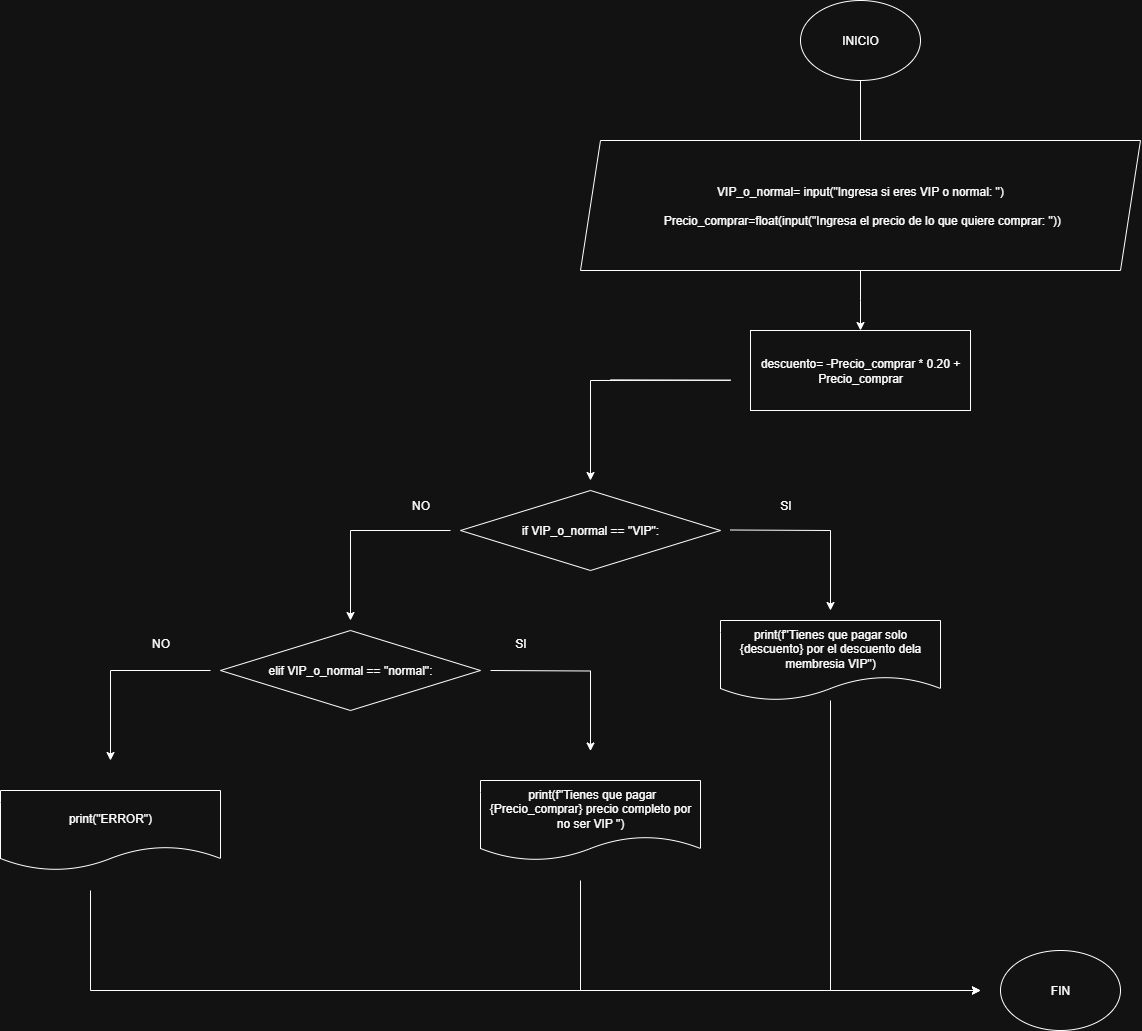

The diagram above was exported from draw.io. Its source (the exported page's mxGraphModel, read from the mxfile embedded in the PNG):
<mxGraphModel dx="2280" dy="852" grid="1" gridSize="10" guides="1" tooltips="1" connect="1" arrows="1" fold="1" page="1" pageScale="1" pageWidth="827" pageHeight="1169" math="0" shadow="0">
  <root>
    <mxCell id="0" />
    <mxCell id="1" parent="0" />
    <mxCell id="Yw_xNUoG3eBQ64Bg3pkV-1" value="INICIO" style="ellipse;whiteSpace=wrap;html=1;" parent="1" vertex="1">
      <mxGeometry x="330" y="80" width="120" height="80" as="geometry" />
    </mxCell>
    <mxCell id="Yw_xNUoG3eBQ64Bg3pkV-2" value="" style="endArrow=classic;html=1;rounded=0;exitX=0.5;exitY=1;exitDx=0;exitDy=0;" parent="1" source="Yw_xNUoG3eBQ64Bg3pkV-1" edge="1">
      <mxGeometry width="50" height="50" relative="1" as="geometry">
        <mxPoint x="390" y="290" as="sourcePoint" />
        <mxPoint x="390" y="250" as="targetPoint" />
      </mxGeometry>
    </mxCell>
    <mxCell id="fhSH-lmVkXbhdySJFJZm-3" style="edgeStyle=orthogonalEdgeStyle;rounded=0;orthogonalLoop=1;jettySize=auto;html=1;" parent="1" source="fhSH-lmVkXbhdySJFJZm-2" edge="1">
      <mxGeometry relative="1" as="geometry">
        <mxPoint x="310" y="280" as="targetPoint" />
        <Array as="points">
          <mxPoint x="340" y="270" />
          <mxPoint x="340" y="270" />
        </Array>
      </mxGeometry>
    </mxCell>
    <mxCell id="YI9gL0Y0WRFWxrpvlZOt-1" style="edgeStyle=orthogonalEdgeStyle;rounded=0;orthogonalLoop=1;jettySize=auto;html=1;" parent="1" source="fhSH-lmVkXbhdySJFJZm-2" edge="1">
      <mxGeometry relative="1" as="geometry">
        <mxPoint x="390" y="410" as="targetPoint" />
      </mxGeometry>
    </mxCell>
    <mxCell id="fhSH-lmVkXbhdySJFJZm-2" value="&lt;div&gt;&lt;div&gt;VIP_o_normal= input(&quot;Ingresa si eres VIP o normal: &quot;)&lt;/div&gt;&lt;div&gt;&lt;br&gt;&lt;/div&gt;&lt;div&gt;&amp;nbsp;Precio_comprar=float(input(&quot;Ingresa el precio de lo que quiere comprar: &quot;))&lt;/div&gt;&lt;/div&gt;" style="shape=parallelogram;perimeter=parallelogramPerimeter;whiteSpace=wrap;html=1;fixedSize=1;" parent="1" vertex="1">
      <mxGeometry x="110" y="220" width="560" height="130" as="geometry" />
    </mxCell>
    <mxCell id="fhSH-lmVkXbhdySJFJZm-5" value="" style="endArrow=classic;html=1;rounded=0;exitX=0.5;exitY=1;exitDx=0;exitDy=0;" parent="1" edge="1">
      <mxGeometry width="50" height="50" relative="1" as="geometry">
        <mxPoint x="260" y="609.5" as="sourcePoint" />
        <mxPoint x="360" y="690" as="targetPoint" />
        <Array as="points">
          <mxPoint x="360" y="610" />
        </Array>
      </mxGeometry>
    </mxCell>
    <mxCell id="fhSH-lmVkXbhdySJFJZm-6" value="SI" style="text;html=1;align=center;verticalAlign=middle;resizable=0;points=[];autosize=1;strokeColor=none;fillColor=none;" parent="1" vertex="1">
      <mxGeometry x="300" y="570" width="30" height="30" as="geometry" />
    </mxCell>
    <mxCell id="fhSH-lmVkXbhdySJFJZm-7" value="" style="endArrow=classic;html=1;rounded=0;" parent="1" edge="1">
      <mxGeometry width="50" height="50" relative="1" as="geometry">
        <mxPoint x="140" y="459.37" as="sourcePoint" />
        <mxPoint x="120" y="560" as="targetPoint" />
        <Array as="points">
          <mxPoint x="260" y="459.75" />
          <mxPoint x="120" y="460" />
        </Array>
      </mxGeometry>
    </mxCell>
    <mxCell id="fhSH-lmVkXbhdySJFJZm-9" value="" style="endArrow=classic;html=1;rounded=0;" parent="1" edge="1">
      <mxGeometry width="50" height="50" relative="1" as="geometry">
        <mxPoint x="-20" y="610" as="sourcePoint" />
        <mxPoint x="-120" y="700" as="targetPoint" />
        <Array as="points">
          <mxPoint x="-120" y="610" />
        </Array>
      </mxGeometry>
    </mxCell>
    <mxCell id="fhSH-lmVkXbhdySJFJZm-10" value="" style="endArrow=classic;html=1;rounded=0;" parent="1" edge="1">
      <mxGeometry width="50" height="50" relative="1" as="geometry">
        <mxPoint x="360" y="780" as="sourcePoint" />
        <mxPoint x="510" y="1070" as="targetPoint" />
        <Array as="points">
          <mxPoint x="360" y="1070" />
        </Array>
      </mxGeometry>
    </mxCell>
    <mxCell id="fhSH-lmVkXbhdySJFJZm-11" value="print(f&quot;Tienes que pagar solo {descuento} por el descuento dela membresia VIP&quot;)" style="shape=document;whiteSpace=wrap;html=1;boundedLbl=1;" parent="1" vertex="1">
      <mxGeometry x="250" y="700" width="220" height="80" as="geometry" />
    </mxCell>
    <mxCell id="fhSH-lmVkXbhdySJFJZm-23" value="FIN" style="ellipse;whiteSpace=wrap;html=1;" parent="1" vertex="1">
      <mxGeometry x="530" y="1030" width="120" height="80" as="geometry" />
    </mxCell>
    <mxCell id="Hv2R-oCZ1lQS8E_1_HCF-1" value="" style="endArrow=classic;html=1;rounded=0;exitX=0.5;exitY=1;exitDx=0;exitDy=0;" parent="1" edge="1">
      <mxGeometry width="50" height="50" relative="1" as="geometry">
        <mxPoint x="-380" y="970" as="sourcePoint" />
        <mxPoint x="510" y="1070" as="targetPoint" />
        <Array as="points">
          <mxPoint x="-380" y="1070" />
        </Array>
      </mxGeometry>
    </mxCell>
    <mxCell id="YI9gL0Y0WRFWxrpvlZOt-3" value="descuento= -Precio_comprar * 0.20 + Precio_comprar" style="rounded=0;whiteSpace=wrap;html=1;" parent="1" vertex="1">
      <mxGeometry x="280" y="410" width="220" height="80" as="geometry" />
    </mxCell>
    <mxCell id="YI9gL0Y0WRFWxrpvlZOt-5" value="if VIP_o_normal == &quot;VIP&quot;:" style="rhombus;whiteSpace=wrap;html=1;" parent="1" vertex="1">
      <mxGeometry x="-10" y="570" width="260" height="80" as="geometry" />
    </mxCell>
    <mxCell id="YI9gL0Y0WRFWxrpvlZOt-6" value="NO" style="text;html=1;align=center;verticalAlign=middle;resizable=0;points=[];autosize=1;strokeColor=none;fillColor=none;" parent="1" vertex="1">
      <mxGeometry x="-70" y="570" width="40" height="30" as="geometry" />
    </mxCell>
    <mxCell id="EFEm-v5oRu9OF-7LWSQN-2" value="elif VIP_o_normal == &quot;normal&quot;:" style="rhombus;whiteSpace=wrap;html=1;" vertex="1" parent="1">
      <mxGeometry x="-250" y="710" width="260" height="80" as="geometry" />
    </mxCell>
    <mxCell id="EFEm-v5oRu9OF-7LWSQN-3" value="&amp;nbsp;print(f&quot;Tienes que pagar {Precio_comprar} precio completo por no ser VIP &quot;)" style="shape=document;whiteSpace=wrap;html=1;boundedLbl=1;" vertex="1" parent="1">
      <mxGeometry x="10" y="860" width="220" height="80" as="geometry" />
    </mxCell>
    <mxCell id="EFEm-v5oRu9OF-7LWSQN-4" value="" style="endArrow=classic;html=1;rounded=0;exitX=0.5;exitY=1;exitDx=0;exitDy=0;" edge="1" parent="1">
      <mxGeometry width="50" height="50" relative="1" as="geometry">
        <mxPoint x="20" y="750" as="sourcePoint" />
        <mxPoint x="120" y="830.5" as="targetPoint" />
        <Array as="points">
          <mxPoint x="120" y="750.5" />
        </Array>
      </mxGeometry>
    </mxCell>
    <mxCell id="EFEm-v5oRu9OF-7LWSQN-5" value="SI" style="text;html=1;align=center;verticalAlign=middle;resizable=0;points=[];autosize=1;strokeColor=none;fillColor=none;" vertex="1" parent="1">
      <mxGeometry x="35" y="708" width="30" height="30" as="geometry" />
    </mxCell>
    <mxCell id="EFEm-v5oRu9OF-7LWSQN-6" value="" style="endArrow=classic;html=1;rounded=0;" edge="1" parent="1">
      <mxGeometry width="50" height="50" relative="1" as="geometry">
        <mxPoint x="-260" y="750" as="sourcePoint" />
        <mxPoint x="-360" y="840" as="targetPoint" />
        <Array as="points">
          <mxPoint x="-360" y="750" />
        </Array>
      </mxGeometry>
    </mxCell>
    <mxCell id="EFEm-v5oRu9OF-7LWSQN-7" value="NO" style="text;html=1;align=center;verticalAlign=middle;resizable=0;points=[];autosize=1;strokeColor=none;fillColor=none;" vertex="1" parent="1">
      <mxGeometry x="-330" y="708" width="40" height="30" as="geometry" />
    </mxCell>
    <mxCell id="EFEm-v5oRu9OF-7LWSQN-8" value="print(&quot;ERROR&quot;)" style="shape=document;whiteSpace=wrap;html=1;boundedLbl=1;" vertex="1" parent="1">
      <mxGeometry x="-470" y="870" width="220" height="80" as="geometry" />
    </mxCell>
    <mxCell id="EFEm-v5oRu9OF-7LWSQN-9" value="" style="endArrow=classic;html=1;rounded=0;" edge="1" parent="1">
      <mxGeometry width="50" height="50" relative="1" as="geometry">
        <mxPoint x="110" y="960" as="sourcePoint" />
        <mxPoint x="510" y="1070" as="targetPoint" />
        <Array as="points">
          <mxPoint x="110" y="1070" />
        </Array>
      </mxGeometry>
    </mxCell>
  </root>
</mxGraphModel>